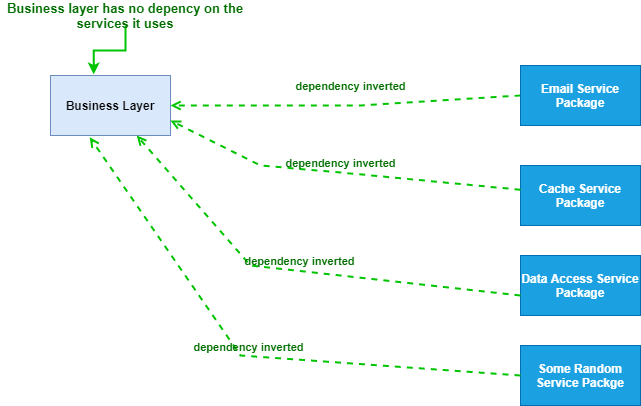

The diagram above was exported from draw.io. Its source (the exported page's mxGraphModel, read from the mxfile embedded in the PNG):
<mxGraphModel dx="1038" dy="521" grid="1" gridSize="10" guides="1" tooltips="1" connect="1" arrows="1" fold="1" page="1" pageScale="1" pageWidth="850" pageHeight="1100" math="0" shadow="0">
  <root>
    <mxCell id="0" />
    <mxCell id="1" parent="0" />
    <mxCell id="V7U7L66T2Lqki6MCdDoD-2" value="&lt;font color=&quot;#006e00&quot;&gt;&lt;b&gt;dependency inverted&lt;/b&gt;&lt;/font&gt;" style="endArrow=open;html=1;rounded=0;align=center;verticalAlign=bottom;dashed=1;endFill=0;labelBackgroundColor=none;exitX=0;exitY=0.5;exitDx=0;exitDy=0;entryX=1;entryY=0.5;entryDx=0;entryDy=0;fontStyle=0;fillColor=#008a00;strokeWidth=2;strokeColor=#00C400;" parent="1" source="V7U7L66T2Lqki6MCdDoD-4" target="V7U7L66T2Lqki6MCdDoD-1" edge="1">
      <mxGeometry x="-0.0277" y="-10" relative="1" as="geometry">
        <mxPoint x="550" y="190" as="sourcePoint" />
        <mxPoint x="340" y="300" as="targetPoint" />
        <Array as="points">
          <mxPoint x="400" y="200" />
        </Array>
        <mxPoint as="offset" />
      </mxGeometry>
    </mxCell>
    <mxCell id="V7U7L66T2Lqki6MCdDoD-1" value="Business Layer" style="rounded=0;whiteSpace=wrap;html=1;fontStyle=1;fillColor=#dae8fc;strokeColor=#6c8ebf;" parent="1" vertex="1">
      <mxGeometry x="90" y="170" width="120" height="60" as="geometry" />
    </mxCell>
    <mxCell id="V7U7L66T2Lqki6MCdDoD-4" value="Email Service Package" style="rounded=0;whiteSpace=wrap;html=1;fontStyle=1;fillColor=#1ba1e2;strokeColor=#006EAF;fontColor=#ffffff;" parent="1" vertex="1">
      <mxGeometry x="560" y="160" width="120" height="60" as="geometry" />
    </mxCell>
    <mxCell id="V7U7L66T2Lqki6MCdDoD-5" value="&lt;span&gt;Cache Service Package&lt;/span&gt;" style="rounded=0;whiteSpace=wrap;html=1;fontStyle=1;fillColor=#1ba1e2;strokeColor=#006EAF;fontColor=#ffffff;" parent="1" vertex="1">
      <mxGeometry x="560" y="260" width="120" height="60" as="geometry" />
    </mxCell>
    <mxCell id="V7U7L66T2Lqki6MCdDoD-6" value="Data Access Service Package" style="rounded=0;whiteSpace=wrap;html=1;fontStyle=1;fillColor=#1ba1e2;strokeColor=#006EAF;fontColor=#ffffff;" parent="1" vertex="1">
      <mxGeometry x="560" y="350" width="120" height="60" as="geometry" />
    </mxCell>
    <mxCell id="V7U7L66T2Lqki6MCdDoD-7" value="Some Random Service Packge" style="rounded=0;whiteSpace=wrap;html=1;fontStyle=1;fillColor=#1ba1e2;strokeColor=#006EAF;fontColor=#ffffff;" parent="1" vertex="1">
      <mxGeometry x="560" y="440" width="120" height="60" as="geometry" />
    </mxCell>
    <mxCell id="V7U7L66T2Lqki6MCdDoD-8" value="&lt;b style=&quot;color: rgb(0 , 110 , 0)&quot;&gt;dependency inverted&lt;/b&gt;" style="endArrow=open;html=1;rounded=0;align=center;verticalAlign=bottom;dashed=1;endFill=0;labelBackgroundColor=none;fontStyle=0;entryX=1;entryY=0.75;entryDx=0;entryDy=0;fillColor=#008a00;strokeWidth=2;strokeColor=#00C400;" parent="1" source="V7U7L66T2Lqki6MCdDoD-5" target="V7U7L66T2Lqki6MCdDoD-1" edge="1">
      <mxGeometry x="0.0007" relative="1" as="geometry">
        <mxPoint x="560" y="200" as="sourcePoint" />
        <mxPoint x="220" y="210" as="targetPoint" />
        <Array as="points">
          <mxPoint x="380" y="267" />
          <mxPoint x="300" y="260" />
        </Array>
        <mxPoint as="offset" />
      </mxGeometry>
    </mxCell>
    <mxCell id="V7U7L66T2Lqki6MCdDoD-10" value="&lt;b style=&quot;color: rgb(0 , 110 , 0)&quot;&gt;dependency inverted&lt;/b&gt;" style="endArrow=open;html=1;rounded=0;align=center;verticalAlign=bottom;dashed=1;endFill=0;labelBackgroundColor=none;fontStyle=1;fillColor=#cdeb8b;strokeWidth=2;strokeColor=#00C400;" parent="1" edge="1" target="V7U7L66T2Lqki6MCdDoD-1">
      <mxGeometry relative="1" as="geometry">
        <mxPoint x="560" y="390" as="sourcePoint" />
        <mxPoint x="230" y="220" as="targetPoint" />
        <Array as="points">
          <mxPoint x="290" y="360" />
        </Array>
      </mxGeometry>
    </mxCell>
    <mxCell id="V7U7L66T2Lqki6MCdDoD-12" value="&lt;b style=&quot;color: rgb(0 , 110 , 0)&quot;&gt;dependency inverted&lt;/b&gt;" style="endArrow=open;html=1;rounded=0;align=center;verticalAlign=bottom;dashed=1;endFill=0;labelBackgroundColor=none;entryX=0.327;entryY=1.03;entryDx=0;entryDy=0;exitX=0;exitY=0.5;exitDx=0;exitDy=0;fontStyle=1;entryPerimeter=0;strokeWidth=2;strokeColor=#00C400;" parent="1" source="V7U7L66T2Lqki6MCdDoD-7" target="V7U7L66T2Lqki6MCdDoD-1" edge="1">
      <mxGeometry relative="1" as="geometry">
        <mxPoint x="570" y="400" as="sourcePoint" />
        <mxPoint x="186.25" y="240" as="targetPoint" />
        <Array as="points">
          <mxPoint x="280" y="450" />
        </Array>
      </mxGeometry>
    </mxCell>
    <mxCell id="8d8XUcEycV8d-FlHsP7h-5" style="edgeStyle=orthogonalEdgeStyle;rounded=0;orthogonalLoop=1;jettySize=auto;html=1;entryX=0.36;entryY=-0.017;entryDx=0;entryDy=0;entryPerimeter=0;strokeColor=#00C400;strokeWidth=2;" edge="1" parent="1" source="8d8XUcEycV8d-FlHsP7h-4" target="V7U7L66T2Lqki6MCdDoD-1">
      <mxGeometry relative="1" as="geometry" />
    </mxCell>
    <mxCell id="8d8XUcEycV8d-FlHsP7h-4" value="&lt;b style=&quot;font-size: 13px&quot;&gt;&lt;font color=&quot;#006e00&quot;&gt;Business layer has no depency on the services it uses&lt;/font&gt;&lt;/b&gt;" style="text;html=1;strokeColor=none;fillColor=none;align=center;verticalAlign=middle;whiteSpace=wrap;rounded=0;fontSize=13;" vertex="1" parent="1">
      <mxGeometry x="40" y="100" width="250" height="20" as="geometry" />
    </mxCell>
  </root>
</mxGraphModel>